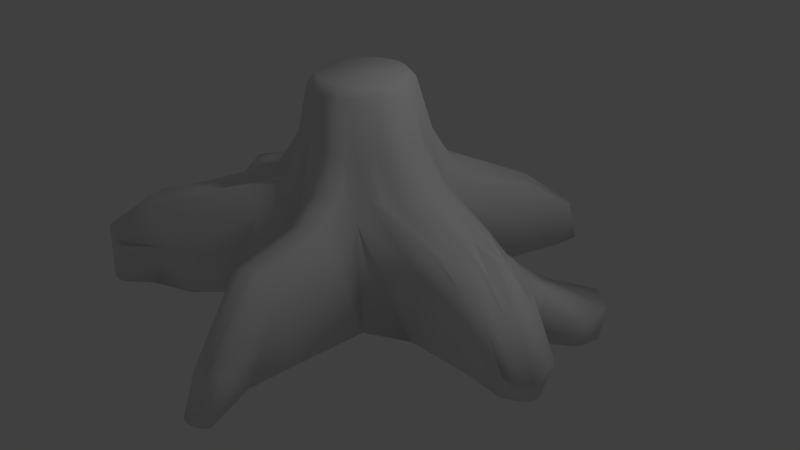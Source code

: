 # Source: tree_root_01.blend  (saved by Blender 2.79.0; exported with 4.5.12 LTS)
import bpy
from mathutils import Matrix  # noqa: F401  (used for matrix-valued properties, if any)

bpy.ops.wm.read_factory_settings(use_empty=True)
scene = bpy.context.scene
scene.name = 'Scene'

# ---- collections
col_collection_1 = bpy.data.collections.new('Collection 1'); scene.collection.children.link(col_collection_1)

# ---- world
world_world = bpy.data.worlds.new('World'); scene.world = world_world
world_world.color = (0.05088, 0.05088, 0.05088)
world_world.use_sun_shadow = False
world_world.sun_shadow_jitter_overblur = 0.0
world_world.cycles.sampling_method = 'MANUAL'

# ---- cameras
cam_camera = bpy.data.cameras.new('Camera')
cam_camera.clip_end = 100.0
cam_camera.lens = 35.0
cam_camera.sensor_width = 32.0
cam_camera.sensor_height = 18.0
cam_camera.ortho_scale = 7.314
cam_camera.dof.focus_distance = 0.0
cam_camera.dof.aperture_fstop = 128.0

# ---- lights
light_lamp = bpy.data.lights.new('Lamp', 'POINT')
light_lamp.transmission_factor = 0.0
light_lamp.cutoff_distance = 30.0
light_lamp.energy = 100.0
light_lamp.shadow_buffer_clip_start = 1.001
light_lamp.shadow_soft_size = 0.1
light_lamp.shadow_maximum_resolution = 0.006
light_lamp.use_absolute_resolution = True

# ---- meshes
me_cylinder = bpy.data.meshes.new('Cylinder')
me_cylinder.from_pydata([(-0.00264, 0.00791, -0.979), (-0.06858, 0.6495, 0.5511), (0.0336, 0.6408, 0.5511), (0.1349, 0.6139, 0.5511), (0.2327, 0.5696, 0.5511), (0.3245, 0.509, 0.5511), (0.4079, 0.4337, 0.5511), (1.039, 0.8273, -1.164), (0.4807, 0.3457, 0.5511), (0.5411, 0.2471, 0.5511), (0.5874, 0.1407, 0.5511), (0.6186, 0.02903, 0.5511), (0.6337, -0.08489, 0.5511), (0.6324, -0.1981, 0.5511), (0.6147, -0.3078, 0.5511), (0.5811, -0.411, 0.5511), (0.5325, -0.5051, 0.5511), (0.8496, -0.8608, -1.164), (0.47, -0.5876, 0.5511), (0.3954, -0.6564, 0.5511), (0.3106, -0.7098, 0.5511), (0.2177, -0.7463, 0.5511), (0.1192, -0.765, 0.5511), (-0.133, -1.232, -1.164), (0.01754, -0.7655, 0.5511), (-0.08454, -0.7476, 0.5511), (-0.1844, -0.7119, 0.5511), (-0.2795, -0.6593, 0.5511), (-0.3674, -0.5911, 0.5511), (-0.4458, -0.5092, 0.5511), (-0.5126, -0.4156, 0.5511), (-0.5661, -0.3127, 0.5511), (-0.605, -0.2033, 0.5511), (-1.194, -0.04027, -1.164), (-0.6282, -0.09018, 0.5511), (-0.6351, 0.02378, 0.5511), (-0.6256, 0.1356, 0.5511), (-0.5999, 0.2424, 0.5511), (-0.5586, 0.3413, 0.5511), (-0.5029, 0.4299, 0.5511), (-0.4342, 0.5058, 0.5511), (-0.3542, 0.5672, 0.5511), (-0.3879, 1.363, -1.164), (-0.265, 0.6122, 0.5511), (-0.169, 0.6399, 0.5511), (-0.01372, 1.067, -0.2371), (0.1671, 1.053, -0.1339), (0.3432, 1.011, -0.1339), (0.5101, 0.9436, -0.1339), (0.6635, 0.8511, -0.1339), (0.7212, 0.6927, -0.1709), (0.823, 0.5681, -0.3352), (0.9035, 0.4287, -0.1709), (1.069, 0.2905, -0.1969), (1.105, 0.121, -0.1692), (1.113, -0.05197, -0.1432), (1.091, -0.2238, -0.1556), (1.04, -0.39, -0.1986), (0.866, -0.5, -0.1986), (0.7746, -0.6324, -0.1709), (0.6631, -0.7485, -0.3352), (0.5345, -0.8452, -0.09675), (0.4281, -0.998, -0.09675), (0.256, -1.053, -0.1475), (0.08047, -0.9968, -0.1475), (-0.08047, -0.9968, -0.3352), (-0.2393, -0.9709, -0.1153), (-0.392, -0.92, -0.1153), (-0.5345, -0.8452, -0.1719), (-0.7612, -0.8136, -0.123), (-0.8869, -0.6888, -0.1914), (-0.9899, -0.5464, -0.1914), (-0.935, -0.3546, -0.1914), (-0.9798, -0.2, -0.1475), (-0.9992, -0.04027, -0.2961), (-0.9927, 0.1205, -0.1731), (-0.9605, 0.2782, -0.1731), (-1.032, 0.4524, -0.2122), (-0.9414, 0.6022, -0.2122), (-0.8267, 0.7363, -0.1657), (-0.6007, 0.7994, -0.1657), (-0.4647, 0.8855, -0.1967), (-0.3167, 0.9485, -0.4014), (-0.1604, 0.9871, -0.2371), (-0.05488, 0.8546, 0.146), (0.07812, 0.8372, 0.146), (0.2088, 0.7978, 0.146), (0.3336, 0.7375, 0.146), (0.4495, 0.6579, 0.146), (0.5031, 0.5298, 0.146), (0.5822, 0.426, 0.146), (0.6462, 0.3112, 0.146), (0.768, 0.1938, 0.146), (0.8011, 0.05642, 0.146), (0.8131, -0.08266, 0.146), (0.8036, -0.2198, 0.146), (0.773, -0.3515, 0.146), (0.6527, -0.433, 0.146), (0.5906, -0.536, 0.146), (0.5131, -0.6251, 0.146), (0.4224, -0.698, 0.146), (0.3478, -0.8183, 0.146), (0.2239, -0.8563, 0.146), (0.09533, -0.8031, 0.146), (-0.02257, -0.7972, 0.146), (-0.1399, -0.7707, 0.146), (-0.2536, -0.7242, 0.146), (-0.3607, -0.659, 0.146), (-0.5305, -0.6289, 0.146), (-0.6274, -0.5243, 0.146), (-0.7083, -0.4064, 0.146), (-0.6721, -0.2506, 0.146), (-0.7105, -0.1248, 0.146), (-0.7306, 0.004135, 0.146), (-0.7317, 0.133, 0.146), (-0.7138, 0.2584, 0.146), (-0.7775, 0.3969, 0.146), (-0.7167, 0.514, 0.146), (-0.6378, 0.6177, 0.146), (-0.4693, 0.6637, 0.146), (-0.3728, 0.7278, 0.146), (-0.2666, 0.773, 0.146), (-0.1536, 0.7982, 0.146), (2.943, 0.01094, -0.9389), (2.821, -0.03657, -1.189), (2.908, -0.098, -1.189), (3.031, -0.07114, -0.9389), (2.973, -0.1631, -1.189), (3.095, -0.1581, -0.9389), (3.013, -0.2303, -1.189), (3.136, -0.2478, -0.9113), (3.029, -0.2977, -1.189), (3.151, -0.3379, -0.896), (3.018, -0.3636, -1.189), (3.14, -0.426, -0.9236), (2.982, -0.4263, -1.189), (3.104, -0.5098, -0.9819), (2.921, -0.4843, -1.189), (3.043, -0.5872, -0.9819), (2.837, -0.5359, -1.189), (2.96, -0.6562, -0.9819), (2.733, -0.5799, -1.189), (2.855, -0.715, -0.9389), (0.786, 2.818, -1.141), (0.8545, 2.831, -1.141), (0.8903, 2.897, -0.8699), (0.9175, 2.821, -1.141), (0.9636, 2.886, -0.8037), (0.9735, 2.788, -1.141), (1.029, 2.851, -0.8037), (1.021, 2.734, -1.141), (1.084, 2.792, -0.7667), (1.196, 2.803, -1.091), (1.128, 2.711, -0.7752), (1.086, 2.567, -1.141), (1.16, 2.61, -0.8037), (0.6407, 2.783, -0.8037), (0.64, 2.726, -1.141), (0.7139, 2.783, -1.141), (0.7267, 2.845, -0.8037), (0.8106, 2.883, -0.8699), (-2.764, 1.42, -0.8459), (-2.793, 1.626, -1.195), (-2.81, 1.703, -1.195), (-2.783, 1.544, -0.8798), (-2.806, 1.777, -1.195), (-2.779, 1.661, -0.8407), (-2.783, 1.845, -1.195), (-2.751, 1.769, -0.8068), (-2.74, 1.905, -1.195), (-2.701, 1.864, -0.8459), (-2.678, 1.956, -1.195), (-2.629, 1.945, -0.8872), (-2.6, 1.997, -1.195), (-2.538, 2.009, -0.8872), (-2.508, 2.025, -1.195), (-2.43, 2.055, -0.8459), (-2.403, 2.042, -1.195), (-2.308, 2.08, -0.8459), (-1.933, -2.407, -0.7536), (-2.085, -2.395, -1.115), (-2.176, -2.405, -1.115), (-2.056, -2.418, -0.7302), (-2.259, -2.397, -1.115), (-2.169, -2.408, -0.6813), (-2.333, -2.373, -1.115), (-2.269, -2.378, -0.6813), (-2.395, -2.333, -1.115), (-2.353, -2.327, -0.6813), (-2.445, -2.278, -1.115), (-2.42, -2.258, -0.6813), (-2.479, -2.209, -1.115), (-2.467, -2.171, -0.6813), (-2.499, -2.129, -1.115), (-2.494, -2.07, -0.6813), (-2.503, -2.039, -1.115), (-2.499, -1.957, -0.6813), (-2.491, -1.943, -1.115), (-2.482, -1.834, -0.7536), (1.205, -2.89, -0.8365), (1.095, -3.109, -1.173), (1.042, -3.168, -1.173), (1.137, -2.966, -0.7623), (0.9805, -3.209, -1.173), (1.057, -3.02, -0.7623), (0.9114, -3.232, -1.173), (0.9687, -3.049, -0.8131), (0.8369, -3.236, -1.173), (0.873, -3.054, -0.8131), (0.7588, -3.22, -1.173), (0.7728, -3.034, -0.8365), (0.73, -1.287, -0.2885), (0.6027, -1.357, -0.2592), (0.5831, -1.962, -1.244), (0.1754, -1.418, -0.5269), (0.3217, -1.423, -0.2885), (0.8277, -1.829, -1.166), (0.8441, -1.195, -0.5269), (0.307, -2.002, -1.166), (0.4654, -1.403, -0.2592), (0.6548, -2.206, -0.3615), (0.6191, -2.585, -1.169), (0.2935, -2.246, -0.6319), (0.821, -2.466, -1.169), (0.3856, -2.61, -1.169), (0.7599, -2.144, -0.3934), (0.4185, -2.258, -0.3934), (0.8527, -2.059, -0.6319), (0.54, -2.245, -0.3735), (2.479, -0.231, -1.184), (2.67, -0.2043, -0.6206), (2.243, -0.5362, -1.184), (2.658, -0.3086, -0.6206), (2.62, -0.4085, -0.6636), (2.657, -0.09813, -0.6376), (2.365, -0.6565, -0.8018), (2.619, 0.007002, -0.6376), (2.556, 0.1084, -0.6099), (2.471, -0.5847, -0.6805), (2.47, 0.2035, -0.8018), (2.347, 0.1076, -1.184), (2.557, -0.5014, -0.6913), (1.648, 0.1374, -0.4364), (1.201, -0.3981, -1.274), (0.8874, 0.01203, -1.274), (1.631, -0.0009929, -0.4364), (1.639, 0.2771, -0.4794), (1.324, -0.4721, -0.6177), (1.604, 0.4145, -0.4794), (1.545, 0.5461, -0.4786), (1.433, -0.3731, -0.4534), (1.462, 0.6684, -0.6177), (1.34, 0.4555, -1.274), (1.522, -0.2596, -0.5071), (1.589, -0.1345, -0.4794), (0.03545, 0.5104, 0.6267), (-0.04969, 0.516, 0.6267), (0.1197, 0.4901, 0.6267), (0.2008, 0.4555, 0.6267), (0.2767, 0.4076, 0.6267), (0.3454, 0.3476, 0.6267), (0.4053, 0.277, 0.6267), (0.4546, 0.1978, 0.6267), (0.4921, 0.1119, 0.6267), (0.5169, 0.02163, 0.6267), (0.5283, -0.07076, 0.6267), (0.526, -0.1629, 0.6267), (0.5101, -0.2523, 0.6267), (0.481, -0.3366, 0.6267), (0.4394, -0.4138, 0.6267), (0.3865, -0.4819, 0.6267), (0.3235, -0.5389, 0.6267), (0.2522, -0.5836, 0.6267), (0.1743, -0.6146, 0.6267), (0.0919, -0.6313, 0.6267), (0.007132, -0.6331, 0.6267), (-0.07782, -0.6201, 0.6267), (-0.1608, -0.5925, 0.6267), (-0.2395, -0.5511, 0.6267), (-0.3121, -0.497, 0.6267), (-0.3766, -0.4315, 0.6267), (-0.4313, -0.3564, 0.6267), (-0.4749, -0.2736, 0.6267), (-0.5061, -0.1852, 0.6267), (-0.5243, -0.09356, 0.6267), (-0.5289, -0.001014, 0.6267), (-0.5198, 0.09003, 0.6267), (-0.4972, 0.1772, 0.6267), (-0.4617, 0.2583, 0.6267), (-0.4143, 0.3311, 0.6267), (-0.3561, 0.3939, 0.6267), (-0.2888, 0.4449, 0.6267), (-0.2139, 0.4828, 0.6267), (-0.1335, 0.5068, 0.6267), (0.6462, 2.225, -1.148), (0.6641, 2.284, -0.4938), (0.755, 2.24, -0.5601), (0.8354, 2.173, -0.5231), (0.9465, 2.084, -0.5167), (0.2447, 2.213, -0.6581), (0.2997, 2.204, -1.148), (0.565, 2.304, -0.5231), (0.4602, 2.298, -0.5231), (0.3525, 2.268, -0.5247), (0.9114, 1.986, -1.148), (0.9565, 1.975, -0.7454), (0.3598, 1.373, -0.2364), (0.4897, 1.316, -0.3027), (0.3847, 1.389, -1.159), (0.608, 1.236, -0.3027), (-0.1565, 1.46, -1.159), (0.2217, 1.405, -0.2364), (-0.06474, 1.394, -0.3027), (0.7753, 1.106, -1.159), (0.7982, 1.015, -0.525), (0.7551, 1.134, -0.3657), (-0.2056, 1.35, -0.504), (0.07892, 1.412, -0.3027), (-2.115, 0.8834, -0.6582), (-2.011, 1.388, -0.4939), (-1.928, 1.485, -0.5353), (-1.777, 1.779, -1.183), (-1.963, 1.365, -1.057), (-2.238, 1.287, -1.183), (-2.072, 1.276, -0.4548), (-1.576, 1.665, -0.6582), (-2.11, 1.153, -0.4887), (-2.125, 1.021, -0.5278), (-1.708, 1.625, -0.4939), (-1.826, 1.565, -0.5353), (-1.517, 1.047, -0.4009), (-1.328, 1.592, -1.175), (-1.841, 0.4348, -1.175), (-1.586, 0.9237, -0.4009), (-1.052, 1.367, -0.5238), (-1.632, 0.789, -0.3618), (-1.654, 0.6463, -0.3618), (-1.191, 1.317, -0.3205), (-1.317, 1.246, -0.3543), (-1.651, 0.4992, -0.4847), (-1.426, 1.155, -0.3543), (-1.016, 1.177, -1.196), (-2.091, -1.974, -0.9614), (-2.053, -1.832, -0.448), (-2.151, -1.371, -0.7563), (-2.246, -1.575, -1.126), (-2.11, -1.735, -0.448), (-2.146, -1.624, -0.453), (-1.976, -1.912, -0.448), (-2.253, -1.679, -0.9614), (-1.882, -1.973, -0.3914), (-1.519, -2.029, -0.7563), (-1.78, -2.096, -1.126), (-1.772, -2.013, -0.4236), (-1.65, -2.032, -0.5686), (-2.16, -1.502, -0.5197), (-1.167, -1.02, -0.2227), (-1.353, -0.4681, -0.4349), (-1.248, -0.8985, -0.259), (-1.449, -1.304, -1.05), (-1.066, -1.125, -0.2227), (-0.948, -1.211, -0.2717), (-1.044, -1.545, -1.152), (-0.8157, -1.275, -0.2151), (-0.6725, -1.316, -0.2151), (-1.342, -0.6189, -0.3401), (-1.657, -0.8607, -1.152), (-1.307, -0.7637, -0.2912), (-0.5222, -1.333, -0.4349), (-1.608, -1.517, -0.9772), (-1.845, -1.249, -1.141), (-1.578, -1.236, -0.3515), (-0.8585, -1.738, -0.6234), (-1.458, -1.473, -0.3152), (-1.608, -0.9582, -0.6234), (-1.529, -1.361, -0.3152), (-1.367, -1.567, -0.3152), (-1.843, -1.362, -0.9772), (-1.258, -1.643, -0.2997), (-1.293, -1.866, -1.141), (-1.135, -1.697, -0.3075), (-1.398, -1.859, -0.9772), (-1.001, -1.729, -0.4358), (-1.605, -1.101, -0.5287), (4.933, -4.396, -2.165), (-2.575, 0.2956, -0.683), (-2.67, 0.8064, -0.6343), (-2.632, 1.116, -1.16), (-2.765, 0.2312, -1.152), (-1.882, 0.6902, -0.571), (-1.676, 1.319, -0.4443), (-1.762, 1.216, -0.4471), (-1.551, 1.685, -1.179), (-2.038, 0.8586, -1.179), (-1.828, 1.099, -0.4277), (-1.313, 1.515, -0.5906), (-1.87, 0.9699, -0.4249), (-1.888, 0.8324, -0.4443), (-1.448, 1.47, -0.4067), (-1.57, 1.404, -0.4443), (-2.806, 0.4866, -0.6588), (-2.962, 0.655, -1.156), (-3.043, 0.3557, -0.7251), (-3.142, 0.5218, -0.7071), (-3.265, 0.7663, -1.092), (-3.492, 0.1851, -1.089), (-3.135, 0.1159, -1.086), (-2.813, 0.2401, -0.7429), (2.735, 0.9352, -1.026), (2.716, 0.8393, -1.208), (2.488, 1.475, -0.9385), (2.531, 1.36, -1.251), (2.296, 0.6159, -0.911), (2.013, 0.999, -0.8442), (2.262, 0.52, -1.209), (1.979, 0.8679, -1.28), (2.128, -0.2778, -0.4754), (2.182, -0.04124, -0.4324), (1.746, -0.4703, -1.227), (2.168, -0.1618, -0.5327), (2.171, 0.08091, -0.4618), (1.868, -0.5685, -0.7139), (2.135, 0.2014, -0.5621), (2.073, 0.3172, -0.522), (1.976, -0.4838, -0.5722), (1.931, 0.4948, -0.5752), (1.928, 0.07928, -1.227), (2.063, -0.386, -0.503), (2.745, 1.295, -0.9843), (2.755, 1.19, -1.228), (2.127, 0.686, -1.243), (2.219, 0.7292, -0.8171), (1.404, 0.2785, -0.66), (1.521, -0.1196, -0.627), (-1.918, -1.254, -0.5136)], [(432, 433)], [(84, 1, 2, 85), (85, 2, 3, 86), (86, 3, 4, 87), (87, 4, 5, 88), (88, 5, 6, 89), (89, 6, 8, 90), (90, 8, 9, 91), (91, 9, 10, 92), (92, 10, 11, 93), (93, 11, 12, 94), (94, 12, 13, 95), (95, 13, 14, 96), (96, 14, 15, 97), (97, 15, 16, 98), (98, 16, 18, 99), (99, 18, 19, 100), (100, 19, 20, 101), (101, 20, 21, 102), (102, 21, 22, 103), (103, 22, 24, 104), (104, 24, 25, 105), (105, 25, 26, 106), (106, 26, 27, 107), (107, 27, 28, 108), (108, 28, 29, 109), (109, 29, 30, 110), (110, 30, 31, 111), (111, 31, 32, 112), (112, 32, 34, 113), (113, 34, 35, 114), (114, 35, 36, 115), (115, 36, 37, 116), (116, 37, 38, 117), (117, 38, 39, 118), (118, 39, 40, 119), (119, 40, 41, 120), (120, 41, 43, 121), (3, 2, 255, 257), (121, 43, 44, 122), (122, 44, 1, 84), (301, 295, 147, 145), (300, 299, 156, 157), (325, 321, 177, 178), (322, 171, 173), (322, 323, 162, 163), (324, 319, 170, 168), (323, 318, 161, 162), (319, 320, 172, 170), (321, 322, 175, 177), (322, 165, 167), (350, 348, 188, 186), (349, 342, 193, 195), (342, 183, 185), (348, 343, 190, 188), (342, 187, 189), (343, 346, 192, 190), (344, 345, 197, 198), (346, 347, 194, 192), (342, 191, 193), (221, 223, 200, 201), (226, 222, 210, 208), (221, 201, 203), (225, 220, 204, 202), (221, 203, 205), (236, 234, 130, 128), (235, 231, 141, 142), (229, 135, 137), (234, 230, 132, 130), (229, 125, 127), (230, 232, 134, 132), (231, 229, 139, 141), (229, 129, 131), (232, 233, 136, 134), (294, 143, 144), (294, 146, 148), (295, 296, 149, 147), (296, 297, 151, 149), (294, 150, 152), (297, 298, 153, 151), (83, 122, 84, 45), (82, 121, 122, 83), (81, 120, 121, 82), (80, 119, 120, 81), (79, 118, 119, 80), (78, 117, 118, 79), (77, 116, 117, 78), (76, 115, 116, 77), (75, 114, 115, 76), (74, 113, 114, 75), (73, 112, 113, 74), (72, 111, 112, 73), (71, 110, 111, 72), (70, 109, 110, 71), (69, 108, 109, 70), (68, 107, 108, 69), (67, 106, 107, 68), (66, 105, 106, 67), (65, 104, 105, 66), (64, 103, 104, 65), (63, 102, 103, 64), (62, 101, 102, 63), (61, 100, 101, 62), (60, 99, 100, 61), (59, 98, 99, 60), (58, 97, 98, 59), (57, 96, 97, 58), (56, 95, 96, 57), (55, 94, 95, 56), (54, 93, 94, 55), (53, 92, 93, 54), (52, 91, 92, 53), (51, 90, 91, 52), (50, 89, 90, 51), (49, 88, 89, 50), (48, 87, 88, 49), (47, 86, 87, 48), (46, 85, 86, 47), (45, 84, 85, 46), (139, 140, 142, 141), (137, 138, 140, 139), (135, 136, 138, 137), (133, 134, 136, 135), (131, 132, 134, 133), (129, 130, 132, 131), (127, 128, 130, 129), (125, 126, 128, 127), (124, 123, 126, 125), (229, 131, 133), (237, 236, 128, 126), (238, 235, 142, 140), (229, 127, 129), (239, 237, 126, 123), (229, 137, 139), (240, 239, 123, 124), (241, 238, 140, 138), (229, 240, 124, 125), (233, 241, 138, 136), (229, 133, 135), (158, 159, 160, 143), (157, 156, 159, 158), (152, 153, 155, 154), (150, 151, 153, 152), (148, 149, 151, 150), (146, 147, 149, 148), (144, 145, 147, 146), (143, 160, 145, 144), (303, 302, 160, 159), (294, 300, 157, 158), (304, 294, 152, 154), (302, 301, 145, 160), (299, 303, 159, 156), (294, 148, 150), (305, 304, 154, 155), (294, 144, 146), (294, 158, 143), (298, 305, 155, 153), (175, 176, 178, 177), (173, 174, 176, 175), (171, 172, 174, 173), (169, 170, 172, 171), (167, 168, 170, 169), (165, 166, 168, 167), (163, 164, 166, 165), (162, 161, 164, 163), (326, 324, 168, 166), (322, 167, 169), (327, 326, 166, 164), (318, 327, 164, 161), (322, 163, 165), (322, 173, 175), (328, 325, 178, 176), (329, 328, 176, 174), (322, 169, 171), (320, 329, 174, 172), (195, 196, 198, 197), (193, 194, 196, 195), (191, 192, 194, 193), (189, 190, 192, 191), (187, 188, 190, 189), (185, 186, 188, 187), (183, 184, 186, 185), (181, 182, 184, 183), (180, 179, 182, 181), (352, 351, 179, 180), (353, 350, 186, 184), (342, 352, 180, 181), (342, 189, 191), (354, 353, 184, 182), (355, 344, 198, 196), (342, 185, 187), (345, 349, 195, 197), (351, 354, 182, 179), (347, 355, 196, 194), (342, 181, 183), (207, 208, 210, 209), (205, 206, 208, 207), (203, 204, 206, 205), (201, 202, 204, 203), (200, 199, 202, 201), (227, 225, 202, 199), (222, 224, 209, 210), (228, 226, 208, 206), (220, 228, 206, 204), (224, 221, 207, 209), (221, 205, 207), (223, 227, 199, 200), (17, 60, 217, 216), (23, 0, 213, 218), (62, 63, 219, 212), (63, 64, 215, 219), (65, 23, 218, 214), (60, 61, 211, 217), (61, 62, 212, 211), (64, 65, 214, 215), (0, 17, 216, 213), (216, 217, 227, 223), (218, 213, 221, 224), (212, 219, 228, 220), (219, 215, 226, 228), (214, 218, 224, 222), (217, 211, 225, 227), (211, 212, 220, 225), (215, 214, 222, 226), (213, 216, 223, 221), (416, 427, 241, 233), (426, 240, 229), (427, 424, 238, 241), (431, 412, 408, 428), (425, 423, 237, 239), (424, 421, 235, 238), (423, 422, 236, 237), (419, 416, 233, 232), (418, 426, 229, 231), (417, 419, 232, 230), (420, 417, 230, 234), (421, 418, 231, 235), (422, 420, 234, 236), (53, 54, 246, 248), (60, 17, 243, 247), (54, 55, 242, 246), (55, 56, 245, 242), (17, 0, 244, 243), (56, 57, 254, 245), (52, 53, 248, 249), (59, 60, 247, 250), (51, 52, 249, 251), (7, 51, 251, 252), (58, 59, 250, 253), (0, 7, 252, 244), (57, 58, 253, 254), (255, 256, 293, 292, 291, 290, 289, 288, 287, 286, 285, 284, 283, 282, 281, 280, 279, 278, 277, 276, 275, 274, 273, 272, 271, 270, 269, 268, 267, 266, 265, 264, 263, 262, 261, 260, 259, 258, 257), (13, 12, 265, 266), (24, 22, 274, 275), (34, 32, 283, 284), (44, 43, 292, 293), (9, 8, 261, 262), (19, 18, 270, 271), (29, 28, 279, 280), (39, 38, 288, 289), (4, 3, 257, 258), (14, 13, 266, 267), (25, 24, 275, 276), (35, 34, 284, 285), (1, 44, 293, 256), (10, 9, 262, 263), (20, 19, 271, 272), (30, 29, 280, 281), (40, 39, 289, 290), (5, 4, 258, 259), (15, 14, 267, 268), (26, 25, 276, 277), (36, 35, 285, 286), (11, 10, 263, 264), (21, 20, 272, 273), (31, 30, 281, 282), (41, 40, 290, 291), (6, 5, 259, 260), (16, 15, 268, 269), (27, 26, 277, 278), (2, 1, 256, 255), (37, 36, 286, 287), (12, 11, 264, 265), (22, 21, 273, 274), (32, 31, 282, 283), (43, 41, 291, 292), (8, 6, 260, 261), (18, 16, 269, 270), (28, 27, 278, 279), (38, 37, 287, 288), (315, 314, 305, 298), (314, 313, 304, 305), (316, 312, 303, 299), (317, 311, 301, 302), (313, 308, 294, 304), (308, 310, 300, 294), (312, 317, 302, 303), (309, 315, 298, 297), (307, 309, 297, 296), (306, 307, 296, 295), (310, 316, 299, 300), (311, 306, 295, 301), (46, 47, 306, 311), (42, 82, 316, 310), (47, 48, 307, 306), (48, 49, 309, 307), (49, 50, 315, 309), (83, 45, 317, 312), (0, 42, 310, 308), (7, 0, 308, 313), (45, 46, 311, 317), (82, 83, 312, 316), (51, 7, 313, 314), (50, 51, 314, 315), (390, 399, 329, 320), (399, 398, 328, 329), (398, 395, 325, 328), (389, 397, 327, 318), (397, 396, 326, 327), (396, 394, 324, 326), (392, 322, 321), (391, 390, 320, 319), (318, 323, 387, 386), (394, 391, 319, 324), (322, 332, 393, 323), (395, 392, 321, 325), (82, 42, 331, 334), (0, 33, 332, 322), (77, 78, 330, 333), (33, 74, 339, 332), (78, 79, 340, 330), (42, 0, 341, 331), (76, 77, 333, 335), (75, 76, 335, 336), (74, 75, 336, 339), (0, 322, 341), (81, 82, 334, 337), (80, 81, 337, 338), (79, 80, 338, 340), (369, 381, 342), (371, 383, 355, 347), (372, 382, 354, 351), (370, 377, 349, 345), (383, 374, 344, 355), (382, 380, 353, 354), (381, 379, 352, 342), (380, 378, 350, 353), (379, 372, 351, 352), (375, 371, 347, 346), (374, 370, 345, 344), (373, 375, 346, 343), (376, 373, 343, 348), (377, 369, 342, 349), (378, 376, 348, 350), (68, 69, 360, 361), (69, 70, 356, 360), (70, 71, 358, 356), (74, 33, 366, 357), (71, 72, 367, 358), (23, 65, 368, 362), (67, 68, 361, 363), (0, 23, 362, 359), (66, 67, 363, 364), (73, 74, 357, 365), (33, 0, 359, 366), (65, 66, 364, 368), (72, 73, 365, 367), (361, 360, 376, 378), (359, 369, 377), (360, 356, 373, 376), (356, 358, 375, 373), (357, 366, 370, 374), (358, 367, 371, 375), (362, 368, 372, 379), (363, 361, 378, 380), (359, 362, 379, 381), (364, 363, 380, 382), (365, 357, 374, 383), (366, 359, 377, 370), (368, 364, 382, 372), (367, 365, 383, 371), (359, 381, 369), (385, 400, 402, 407), (393, 332, 388, 401), (332, 339, 385, 388), (389, 318, 386, 400), (339, 389, 400, 385), (323, 393, 401, 387), (400, 386, 403, 402), (334, 331, 392, 395), (333, 330, 391, 394), (330, 340, 390, 391), (331, 341, 322, 392), (335, 333, 394, 396), (336, 335, 396, 397), (339, 336, 397, 389), (337, 334, 395, 398), (338, 337, 398, 399), (340, 338, 399, 390), (405, 402, 403, 404), (406, 407, 402, 405), (388, 385, 407, 406), (386, 387, 404, 403), (387, 401, 405, 404), (401, 388, 406, 405), (429, 428, 408, 409), (412, 414, 409, 408), (430, 415, 411, 429), (415, 413, 410, 411), (252, 251, 413, 415), (426, 252, 415, 430), (239, 240, 414, 412), (425, 239, 412, 431), (251, 425, 431, 413), (240, 426, 430, 414), (414, 430, 429, 409), (411, 410, 428, 429), (248, 246, 420, 422), (247, 243, 418, 421), (246, 242, 417, 420), (242, 245, 419, 417), (243, 244, 426, 418), (245, 254, 416, 419), (249, 248, 422, 423), (250, 247, 421, 424), (251, 249, 423, 425), (413, 431, 428, 410), (253, 250, 424, 427), (244, 252, 426), (254, 253, 427, 416)])
me_cylinder.polygons.foreach_set('use_smooth', [True] * 429)
me_cylinder.use_remesh_preserve_volume = False
me_cylinder.use_remesh_preserve_attributes = False
me_cylinder.use_mirror_vertex_groups = False
me_cylinder.update()

# ---- objects
ob_cylinder = bpy.data.objects.new('Cylinder', me_cylinder)
ob_lamp = bpy.data.objects.new('Lamp', light_lamp)
ob_camera = bpy.data.objects.new('Camera', cam_camera)

# ---- transforms, parenting, visibility, modifiers, constraints
ob_cylinder.location = (0.0, 0.0, 1.439)
ob_cylinder.scale = (1.0, 1.0, 1.587)
ob_cylinder.lineart.crease_threshold = 0.0
ob_lamp.location = (4.076, 1.005, 5.904)
ob_lamp.rotation_euler = (0.6503, 0.05522, 1.866)
ob_lamp.lock_rotations_4d = False
ob_lamp.empty_display_type = 'ARROWS'
ob_lamp.color = (0.0, 0.0, 0.0, 0.0)
ob_lamp.lineart.crease_threshold = 0.0
ob_camera.location = (7.481, -6.508, 5.344)
ob_camera.rotation_euler = (1.109, 0.0, 0.8149)
ob_camera.lock_rotations_4d = False
ob_camera.empty_display_type = 'ARROWS'
ob_camera.color = (0.0, 0.0, 0.0, 0.0)
ob_camera.display_type = 'WIRE'
ob_camera.lineart.crease_threshold = 0.0

# ---- collection membership
col_collection_1.objects.link(ob_cylinder)
col_collection_1.objects.link(ob_lamp)
col_collection_1.objects.link(ob_camera)

# ---- scene / render settings (as saved in the file)
scene.camera = ob_camera
scene.frame_start = 1; scene.frame_end = 250; scene.frame_set(1)
scene.render.engine = 'BLENDER_EEVEE_NEXT'
scene.render.resolution_percentage = 50
scene.render.dither_intensity = 0.0
scene.cycles.use_denoising = False
scene.cycles.samples = 128
scene.cycles.sampling_pattern = 'TABULATED_SOBOL'
scene.cycles.use_adaptive_sampling = False
scene.cycles.use_light_tree = False
scene.cycles.blur_glossy = 0.0
scene.cycles.sample_clamp_indirect = 0.0
scene.view_settings.view_transform = 'Standard'
bpy.context.view_layer.update()
